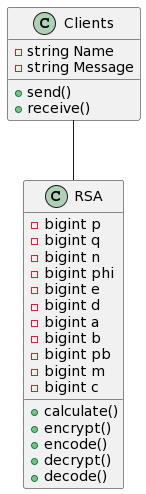

The diagram above was rendered by PlantUML. Its source (embedded in the PNG):
@startuml
class Clients {
-string Name
-string Message
+send()
+receive()
}
Clients -- RSA
class RSA {
-bigint p
-bigint q
-bigint n
-bigint phi
-bigint e
-bigint d
-bigint a
-bigint b
-bigint pb
-bigint m
-bigint c
+calculate()
+encrypt()
+encode()
+decrypt()
+decode()
}
@enduml